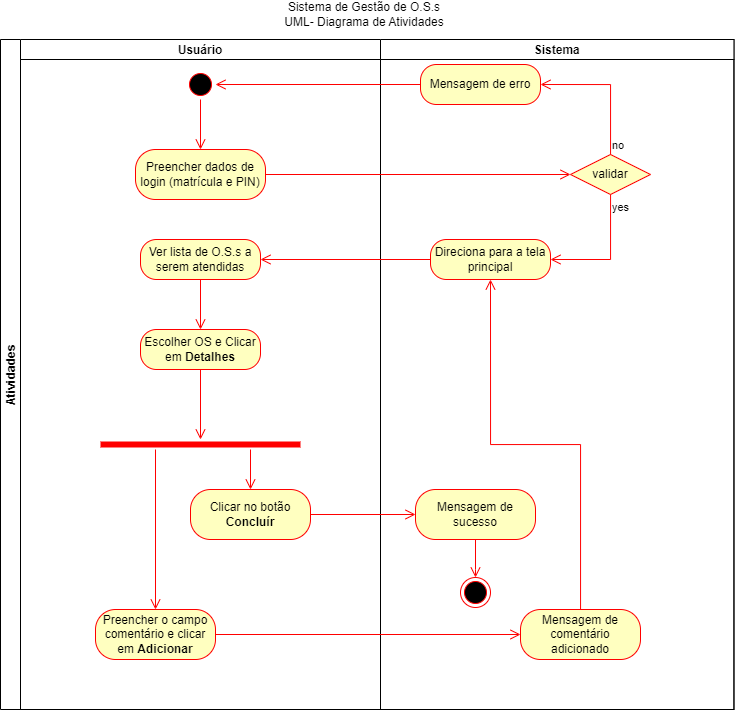

The diagram above was exported from draw.io. Its source (the exported page's mxGraphModel, read from the mxfile embedded in the PNG):
<mxGraphModel dx="1687" dy="936" grid="1" gridSize="10" guides="1" tooltips="1" connect="1" arrows="1" fold="1" page="1" pageScale="1" pageWidth="827" pageHeight="1169" math="0" shadow="0">
  <root>
    <mxCell id="0" />
    <mxCell id="1" parent="0" />
    <mxCell id="_YlJC_V9V_QoTjgTlE7g-1" value="Sistema de Gestão de O.S.s&lt;br&gt;UML- Diagrama de Atividades" style="text;html=1;strokeColor=none;fillColor=none;align=center;verticalAlign=middle;whiteSpace=wrap;rounded=0;" vertex="1" parent="1">
      <mxGeometry x="294" y="40" width="240" height="10" as="geometry" />
    </mxCell>
    <mxCell id="_YlJC_V9V_QoTjgTlE7g-2" value="Atividades" style="swimlane;childLayout=stackLayout;resizeParent=1;resizeParentMax=0;startSize=20;horizontal=0;horizontalStack=1;" vertex="1" parent="1">
      <mxGeometry x="50" y="70" width="733.45" height="670" as="geometry" />
    </mxCell>
    <mxCell id="_YlJC_V9V_QoTjgTlE7g-3" value="Usuário" style="swimlane;startSize=20;" vertex="1" parent="_YlJC_V9V_QoTjgTlE7g-2">
      <mxGeometry x="20" width="360" height="670" as="geometry" />
    </mxCell>
    <mxCell id="_YlJC_V9V_QoTjgTlE7g-7" value="" style="ellipse;html=1;shape=startState;fillColor=#000000;strokeColor=#ff0000;" vertex="1" parent="_YlJC_V9V_QoTjgTlE7g-3">
      <mxGeometry x="165" y="30" width="30" height="30" as="geometry" />
    </mxCell>
    <mxCell id="_YlJC_V9V_QoTjgTlE7g-8" value="" style="edgeStyle=orthogonalEdgeStyle;html=1;verticalAlign=bottom;endArrow=open;endSize=8;strokeColor=#ff0000;rounded=0;entryX=0.5;entryY=0;entryDx=0;entryDy=0;" edge="1" source="_YlJC_V9V_QoTjgTlE7g-7" parent="_YlJC_V9V_QoTjgTlE7g-3" target="_YlJC_V9V_QoTjgTlE7g-9">
      <mxGeometry relative="1" as="geometry">
        <mxPoint x="180" y="100" as="targetPoint" />
      </mxGeometry>
    </mxCell>
    <mxCell id="_YlJC_V9V_QoTjgTlE7g-9" value="Preencher dados de login (matrícula e PIN)" style="rounded=1;whiteSpace=wrap;html=1;arcSize=40;fontColor=#000000;fillColor=#ffffc0;strokeColor=#ff0000;" vertex="1" parent="_YlJC_V9V_QoTjgTlE7g-3">
      <mxGeometry x="115" y="110" width="130" height="50" as="geometry" />
    </mxCell>
    <mxCell id="_YlJC_V9V_QoTjgTlE7g-17" value="Ver lista de O.S.s a serem atendidas" style="rounded=1;whiteSpace=wrap;html=1;arcSize=40;fontColor=#000000;fillColor=#ffffc0;strokeColor=#ff0000;" vertex="1" parent="_YlJC_V9V_QoTjgTlE7g-3">
      <mxGeometry x="120" y="200" width="120" height="40" as="geometry" />
    </mxCell>
    <mxCell id="_YlJC_V9V_QoTjgTlE7g-18" value="" style="edgeStyle=orthogonalEdgeStyle;html=1;verticalAlign=bottom;endArrow=open;endSize=8;strokeColor=#ff0000;rounded=0;entryX=0.5;entryY=0;entryDx=0;entryDy=0;" edge="1" source="_YlJC_V9V_QoTjgTlE7g-17" parent="_YlJC_V9V_QoTjgTlE7g-3" target="_YlJC_V9V_QoTjgTlE7g-19">
      <mxGeometry relative="1" as="geometry">
        <mxPoint x="185" y="300" as="targetPoint" />
      </mxGeometry>
    </mxCell>
    <mxCell id="_YlJC_V9V_QoTjgTlE7g-19" value="Escolher OS e Clicar em &lt;b&gt;Detalhes&lt;/b&gt;" style="rounded=1;whiteSpace=wrap;html=1;arcSize=40;fontColor=#000000;fillColor=#ffffc0;strokeColor=#ff0000;" vertex="1" parent="_YlJC_V9V_QoTjgTlE7g-3">
      <mxGeometry x="120" y="290" width="120" height="40" as="geometry" />
    </mxCell>
    <mxCell id="_YlJC_V9V_QoTjgTlE7g-24" value="Preencher o campo comentário e clicar em &lt;b&gt;Adicionar&lt;/b&gt;" style="rounded=1;whiteSpace=wrap;html=1;arcSize=40;fontColor=#000000;fillColor=#ffffc0;strokeColor=#ff0000;" vertex="1" parent="_YlJC_V9V_QoTjgTlE7g-3">
      <mxGeometry x="75" y="570" width="120" height="50" as="geometry" />
    </mxCell>
    <mxCell id="_YlJC_V9V_QoTjgTlE7g-26" value="" style="shape=line;html=1;strokeWidth=6;strokeColor=#ff0000;" vertex="1" parent="_YlJC_V9V_QoTjgTlE7g-3">
      <mxGeometry x="80" y="400" width="200" height="10" as="geometry" />
    </mxCell>
    <mxCell id="_YlJC_V9V_QoTjgTlE7g-20" value="" style="edgeStyle=orthogonalEdgeStyle;html=1;verticalAlign=bottom;endArrow=open;endSize=8;strokeColor=#ff0000;rounded=0;exitX=0.5;exitY=1;exitDx=0;exitDy=0;" edge="1" source="_YlJC_V9V_QoTjgTlE7g-19" parent="_YlJC_V9V_QoTjgTlE7g-3" target="_YlJC_V9V_QoTjgTlE7g-26">
      <mxGeometry relative="1" as="geometry">
        <mxPoint x="180" y="380" as="targetPoint" />
      </mxGeometry>
    </mxCell>
    <mxCell id="_YlJC_V9V_QoTjgTlE7g-35" value="Clicar no botão &lt;b&gt;Concluír&lt;/b&gt;" style="rounded=1;whiteSpace=wrap;html=1;arcSize=40;fontColor=#000000;fillColor=#ffffc0;strokeColor=#ff0000;" vertex="1" parent="_YlJC_V9V_QoTjgTlE7g-3">
      <mxGeometry x="170" y="450" width="120" height="50" as="geometry" />
    </mxCell>
    <mxCell id="_YlJC_V9V_QoTjgTlE7g-31" value="" style="edgeStyle=orthogonalEdgeStyle;html=1;verticalAlign=bottom;endArrow=open;endSize=8;strokeColor=#ff0000;rounded=0;entryX=0.5;entryY=0;entryDx=0;entryDy=0;" edge="1" parent="_YlJC_V9V_QoTjgTlE7g-3" target="_YlJC_V9V_QoTjgTlE7g-35">
      <mxGeometry relative="1" as="geometry">
        <mxPoint x="270" y="430" as="targetPoint" />
        <mxPoint x="230" y="410" as="sourcePoint" />
        <Array as="points" />
      </mxGeometry>
    </mxCell>
    <mxCell id="_YlJC_V9V_QoTjgTlE7g-4" value="Sistema" style="swimlane;startSize=20;" vertex="1" parent="_YlJC_V9V_QoTjgTlE7g-2">
      <mxGeometry x="380" width="353.45" height="670" as="geometry" />
    </mxCell>
    <mxCell id="_YlJC_V9V_QoTjgTlE7g-11" value="validar" style="rhombus;whiteSpace=wrap;html=1;fontColor=#000000;fillColor=#ffffc0;strokeColor=#ff0000;" vertex="1" parent="_YlJC_V9V_QoTjgTlE7g-4">
      <mxGeometry x="190" y="115" width="80" height="40" as="geometry" />
    </mxCell>
    <mxCell id="_YlJC_V9V_QoTjgTlE7g-12" value="no" style="edgeStyle=orthogonalEdgeStyle;html=1;align=left;verticalAlign=bottom;endArrow=open;endSize=8;strokeColor=#ff0000;rounded=0;entryX=1;entryY=0.5;entryDx=0;entryDy=0;" edge="1" source="_YlJC_V9V_QoTjgTlE7g-11" parent="_YlJC_V9V_QoTjgTlE7g-4" target="_YlJC_V9V_QoTjgTlE7g-14">
      <mxGeometry x="-1" relative="1" as="geometry">
        <mxPoint x="250" y="140" as="targetPoint" />
        <Array as="points">
          <mxPoint x="230" y="45" />
        </Array>
      </mxGeometry>
    </mxCell>
    <mxCell id="_YlJC_V9V_QoTjgTlE7g-14" value="Mensagem de erro" style="rounded=1;whiteSpace=wrap;html=1;arcSize=40;fontColor=#000000;fillColor=#ffffc0;strokeColor=#ff0000;" vertex="1" parent="_YlJC_V9V_QoTjgTlE7g-4">
      <mxGeometry x="40" y="25" width="120" height="40" as="geometry" />
    </mxCell>
    <mxCell id="_YlJC_V9V_QoTjgTlE7g-16" value="Direciona para a tela principal" style="rounded=1;whiteSpace=wrap;html=1;arcSize=40;fontColor=#000000;fillColor=#ffffc0;strokeColor=#ff0000;" vertex="1" parent="_YlJC_V9V_QoTjgTlE7g-4">
      <mxGeometry x="50" y="200" width="120" height="40" as="geometry" />
    </mxCell>
    <mxCell id="_YlJC_V9V_QoTjgTlE7g-13" value="yes" style="edgeStyle=orthogonalEdgeStyle;html=1;align=left;verticalAlign=top;endArrow=open;endSize=8;strokeColor=#ff0000;rounded=0;" edge="1" source="_YlJC_V9V_QoTjgTlE7g-11" parent="_YlJC_V9V_QoTjgTlE7g-4" target="_YlJC_V9V_QoTjgTlE7g-16">
      <mxGeometry x="-1" relative="1" as="geometry">
        <mxPoint x="180" y="230" as="targetPoint" />
        <Array as="points">
          <mxPoint x="230" y="220" />
        </Array>
      </mxGeometry>
    </mxCell>
    <mxCell id="_YlJC_V9V_QoTjgTlE7g-32" value="Mensagem de comentário adicionado" style="rounded=1;whiteSpace=wrap;html=1;arcSize=40;fontColor=#000000;fillColor=#ffffc0;strokeColor=#ff0000;" vertex="1" parent="_YlJC_V9V_QoTjgTlE7g-4">
      <mxGeometry x="140" y="570" width="120" height="50" as="geometry" />
    </mxCell>
    <mxCell id="_YlJC_V9V_QoTjgTlE7g-33" value="" style="edgeStyle=orthogonalEdgeStyle;html=1;verticalAlign=bottom;endArrow=open;endSize=8;strokeColor=#ff0000;rounded=0;entryX=0.5;entryY=1;entryDx=0;entryDy=0;" edge="1" source="_YlJC_V9V_QoTjgTlE7g-32" parent="_YlJC_V9V_QoTjgTlE7g-4" target="_YlJC_V9V_QoTjgTlE7g-16">
      <mxGeometry relative="1" as="geometry">
        <mxPoint x="475" y="470" as="targetPoint" />
      </mxGeometry>
    </mxCell>
    <mxCell id="_YlJC_V9V_QoTjgTlE7g-36" value="Mensagem de sucesso" style="rounded=1;whiteSpace=wrap;html=1;arcSize=40;fontColor=#000000;fillColor=#ffffc0;strokeColor=#ff0000;" vertex="1" parent="_YlJC_V9V_QoTjgTlE7g-4">
      <mxGeometry x="35" y="450" width="120" height="50" as="geometry" />
    </mxCell>
    <mxCell id="_YlJC_V9V_QoTjgTlE7g-37" value="" style="ellipse;html=1;shape=endState;fillColor=#000000;strokeColor=#ff0000;" vertex="1" parent="_YlJC_V9V_QoTjgTlE7g-4">
      <mxGeometry x="80" y="538" width="30" height="30" as="geometry" />
    </mxCell>
    <mxCell id="_YlJC_V9V_QoTjgTlE7g-38" value="" style="edgeStyle=orthogonalEdgeStyle;html=1;verticalAlign=bottom;endArrow=open;endSize=8;strokeColor=#ff0000;rounded=0;entryX=0.5;entryY=0;entryDx=0;entryDy=0;exitX=0.5;exitY=1;exitDx=0;exitDy=0;" edge="1" parent="_YlJC_V9V_QoTjgTlE7g-4" source="_YlJC_V9V_QoTjgTlE7g-36" target="_YlJC_V9V_QoTjgTlE7g-37">
      <mxGeometry relative="1" as="geometry">
        <mxPoint x="-90" y="430" as="targetPoint" />
        <mxPoint x="120" y="520" as="sourcePoint" />
        <Array as="points">
          <mxPoint x="95" y="530" />
          <mxPoint x="95" y="530" />
        </Array>
      </mxGeometry>
    </mxCell>
    <mxCell id="_YlJC_V9V_QoTjgTlE7g-10" value="" style="edgeStyle=orthogonalEdgeStyle;html=1;verticalAlign=bottom;endArrow=open;endSize=8;strokeColor=#ff0000;rounded=0;entryX=0;entryY=0.5;entryDx=0;entryDy=0;" edge="1" source="_YlJC_V9V_QoTjgTlE7g-9" parent="_YlJC_V9V_QoTjgTlE7g-2" target="_YlJC_V9V_QoTjgTlE7g-11">
      <mxGeometry relative="1" as="geometry">
        <mxPoint x="200" y="220" as="targetPoint" />
      </mxGeometry>
    </mxCell>
    <mxCell id="_YlJC_V9V_QoTjgTlE7g-15" value="" style="edgeStyle=orthogonalEdgeStyle;html=1;verticalAlign=bottom;endArrow=open;endSize=8;strokeColor=#ff0000;rounded=0;entryX=1;entryY=0.5;entryDx=0;entryDy=0;" edge="1" source="_YlJC_V9V_QoTjgTlE7g-14" parent="_YlJC_V9V_QoTjgTlE7g-2" target="_YlJC_V9V_QoTjgTlE7g-7">
      <mxGeometry relative="1" as="geometry">
        <mxPoint x="360" y="90" as="targetPoint" />
      </mxGeometry>
    </mxCell>
    <mxCell id="_YlJC_V9V_QoTjgTlE7g-23" value="" style="edgeStyle=orthogonalEdgeStyle;html=1;verticalAlign=bottom;endArrow=open;endSize=8;strokeColor=#ff0000;rounded=0;exitX=0;exitY=0.5;exitDx=0;exitDy=0;entryX=1;entryY=0.5;entryDx=0;entryDy=0;" edge="1" parent="_YlJC_V9V_QoTjgTlE7g-2" source="_YlJC_V9V_QoTjgTlE7g-16" target="_YlJC_V9V_QoTjgTlE7g-17">
      <mxGeometry relative="1" as="geometry">
        <mxPoint x="320" y="230" as="targetPoint" />
        <mxPoint x="215" y="250" as="sourcePoint" />
      </mxGeometry>
    </mxCell>
    <mxCell id="_YlJC_V9V_QoTjgTlE7g-39" value="" style="edgeStyle=orthogonalEdgeStyle;html=1;verticalAlign=bottom;endArrow=open;endSize=8;strokeColor=#ff0000;rounded=0;exitX=1;exitY=0.5;exitDx=0;exitDy=0;entryX=0;entryY=0.5;entryDx=0;entryDy=0;" edge="1" parent="_YlJC_V9V_QoTjgTlE7g-2" source="_YlJC_V9V_QoTjgTlE7g-35" target="_YlJC_V9V_QoTjgTlE7g-36">
      <mxGeometry relative="1" as="geometry">
        <mxPoint x="200" y="380" as="targetPoint" />
      </mxGeometry>
    </mxCell>
    <mxCell id="_YlJC_V9V_QoTjgTlE7g-25" value="" style="edgeStyle=orthogonalEdgeStyle;html=1;verticalAlign=bottom;endArrow=open;endSize=8;strokeColor=#ff0000;rounded=0;entryX=0;entryY=0.5;entryDx=0;entryDy=0;" edge="1" source="_YlJC_V9V_QoTjgTlE7g-24" parent="_YlJC_V9V_QoTjgTlE7g-2" target="_YlJC_V9V_QoTjgTlE7g-32">
      <mxGeometry relative="1" as="geometry">
        <mxPoint x="490" y="564" as="targetPoint" />
      </mxGeometry>
    </mxCell>
    <mxCell id="_YlJC_V9V_QoTjgTlE7g-30" value="" style="edgeStyle=orthogonalEdgeStyle;html=1;verticalAlign=bottom;endArrow=open;endSize=8;strokeColor=#ff0000;rounded=0;entryX=0.5;entryY=0;entryDx=0;entryDy=0;" edge="1" parent="1" target="_YlJC_V9V_QoTjgTlE7g-24">
      <mxGeometry relative="1" as="geometry">
        <mxPoint x="205" y="560" as="targetPoint" />
        <mxPoint x="205" y="480" as="sourcePoint" />
        <Array as="points" />
      </mxGeometry>
    </mxCell>
  </root>
</mxGraphModel>